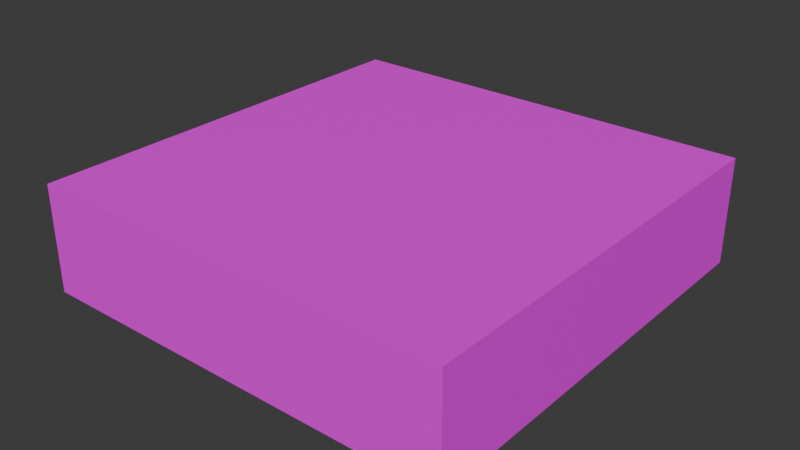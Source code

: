 # Source: STRUCTURE_Plate_1x1.blend  (saved by Blender 5.0.119; exported with 4.5.12 LTS)
import bpy
from mathutils import Matrix  # noqa: F401  (used for matrix-valued properties, if any)

bpy.ops.wm.read_factory_settings(use_empty=True)
scene = bpy.context.scene
scene.name = 'Scene'

# ---- collections
col_collection = bpy.data.collections.new('Collection'); scene.collection.children.link(col_collection)

# ---- images (referenced by path relative to the original .blend; pixels are not part of the script)
import os
ASSET_DIR = os.environ.get("B2B_ASSET_DIR", "")  # directory of the original .blend (textures are referenced by path, not embedded)
HERE = os.path.dirname(os.path.abspath(__file__))  # packed textures are extracted next to this script under _unpacked/

def load_image(name, relpath, width, height, colorspace="sRGB"):
    """Load a texture the original file referenced (path relative to the .blend, or extracted next to this script)."""
    p = next((c for c in (os.path.join(HERE, relpath), os.path.join(ASSET_DIR, relpath)) if relpath and os.path.exists(c)), "")
    if p:
        img = bpy.data.images.load(p, check_existing=True)
        img.name = name
    else:  # same state as the original file: an image datablock whose file is absent (Cycles renders it pink)
        img = bpy.data.images.new(name, width, height)
        img.source = "FILE"
        img.filepath = "//" + (relpath or name)
    img.colorspace_settings.name = colorspace
    return img
img_base_png = load_image('base.png', 'base.png', 1024, 1024, 'sRGB')

# ---- materials (node trees are filled in below, after node groups)
mat_structure_plate_1x1 = bpy.data.materials.new('STRUCTURE_Plate_1x1')
mat_structure_plate_1x1.alpha_threshold = 0.0
mat_structure_plate_1x1.use_backface_culling_lightprobe_volume = False
mat_structure_plate_1x1.roughness = 0.5
mat_structure_plate_1x1.line_color = (0.0, 0.0, 0.0, 1.0)

# ---- material node trees
mat_structure_plate_1x1.use_nodes = True; mat_structure_plate_1x1.node_tree.nodes.clear()
_N = mat_structure_plate_1x1.node_tree.nodes; _L = mat_structure_plate_1x1.node_tree.links
n0 = _N.new('ShaderNodeOutputMaterial'); n0.name = 'Material Output'; n0.location = (599, 167)
n1 = _N.new('ShaderNodeBsdfPrincipled'); n1.name = 'Principled BSDF'; n1.location = (332, 169)
n2 = _N.new('ShaderNodeTexCoord'); n2.name = 'Texture Coordinate'; n2.location = (-339, 127)
n3 = _N.new('ShaderNodeMapping'); n3.name = 'Mapping'; n3.location = (-141, 171)
n4 = _N.new('ShaderNodeTexImage'); n4.name = 'Image Texture'; n4.location = (49, 159)
n4.image = img_base_png
_L.new(n1.outputs[0], n0.inputs[0])
_L.new(n4.outputs[0], n1.inputs[0])
_L.new(n3.outputs[0], n4.inputs[0])
_L.new(n2.outputs[2], n3.inputs[0])
n0.is_active_output = True

# ---- world
world_world = bpy.data.worlds.new('World'); scene.world = world_world
world_world.use_nodes = True; world_world.node_tree.nodes.clear()
_N = world_world.node_tree.nodes; _L = world_world.node_tree.links
n0 = _N.new('ShaderNodeOutputWorld'); n0.name = 'World Output'; n0.location = (200, 100)
n1 = _N.new('ShaderNodeBackground'); n1.name = 'Background'; n1.location = (-200, 100)
n1.inputs[0].default_value = (0.05088, 0.05088, 0.05088, 1.0)
_L.new(n1.outputs[0], n0.inputs[0])
n0.is_active_output = True
world_world.color = (0.05088, 0.05088, 0.05088)
world_world.sun_shadow_jitter_overblur = 0.0

# ---- meshes
me_structure_plate_1x1 = bpy.data.meshes.new('STRUCTURE_Plate_1x1')
me_structure_plate_1x1.from_pydata([(-0.5, -0.5, -0.25), (-0.5, -0.5, 0.0), (-0.5, 0.5, -0.25), (-0.5, 0.5, 0.0), (0.5, -0.5, -0.25), (0.5, -0.5, 0.0), (0.5, 0.5, -0.25), (0.5, 0.5, 0.0)], [], [(0, 1, 3, 2), (2, 3, 7, 6), (6, 7, 5, 4), (4, 5, 1, 0), (2, 6, 4, 0), (7, 3, 1, 5)])
_uv = me_structure_plate_1x1.uv_layers.new(name='UVMap')
_uv.uv.foreach_set('vector', [0.0, 0.375, 0.0, 0.625, 1.0, 0.625, 1.0, 0.375, 0.0, 0.375, 0.0, 0.625, 1.0, 0.625, 1.0, 0.375, 1.0, 0.375, 1.0, 0.625, 0.0, 0.625, 0.0, 0.375, 1.0, 0.375, 1.0, 0.625, 0.0, 0.625, 0.0, 0.375, 0.0, 1.0, 1.0, 1.0, 1.0, 0.0, 0.0, 0.0, 1.0, 1.0, 0.0, 1.0, 0.0, 0.0, 1.0, 0.0])
me_structure_plate_1x1.materials.append(mat_structure_plate_1x1)
me_structure_plate_1x1.update()

# ---- objects
ob_structure_plate_1x1_col = bpy.data.objects.new('STRUCTURE_Plate_1x1-col', me_structure_plate_1x1)

# ---- transforms, parenting, visibility, modifiers, constraints
ob_structure_plate_1x1_col.location = (0.0, 0.0, 0.0)

# ---- collection membership
col_collection.objects.link(ob_structure_plate_1x1_col)

# ---- scene / render settings (as saved in the file)
scene.frame_start = 1; scene.frame_end = 250; scene.frame_set(1)
scene.render.engine = 'BLENDER_EEVEE_NEXT'
scene.render.bake_bias = 0.0
scene.render.bake_samples = 0
scene.cycles.sampling_pattern = 'TABULATED_SOBOL'
scene.eevee.use_volume_custom_range = False
bpy.context.view_layer.update()

# ---- added for rendering (the .blend has no active camera and no usable light): camera, sun
cam_auto = bpy.data.cameras.new('AutoCamera')
cam_auto.lens = 50.0
cam_auto.sensor_width = 36.0
cam_auto.clip_end = 1000.0
ob_auto_camera = bpy.data.objects.new('AutoCamera', cam_auto)
scene.collection.objects.link(ob_auto_camera)
ob_auto_camera.location = (1.32875, -1.5945, 0.938002)
ob_auto_camera.rotation_euler = (1.09748, -7.21219e-08, 0.694738)
scene.camera = ob_auto_camera
light_auto_sun = bpy.data.lights.new('AutoSun', 'SUN')
light_auto_sun.energy = 3.0
light_auto_sun.angle = 0.0523599
ob_auto_sun = bpy.data.objects.new('AutoSun', light_auto_sun)
scene.collection.objects.link(ob_auto_sun)
ob_auto_sun.rotation_euler = (0.872665, 0.174533, 0.523599)
bpy.context.view_layer.update()
